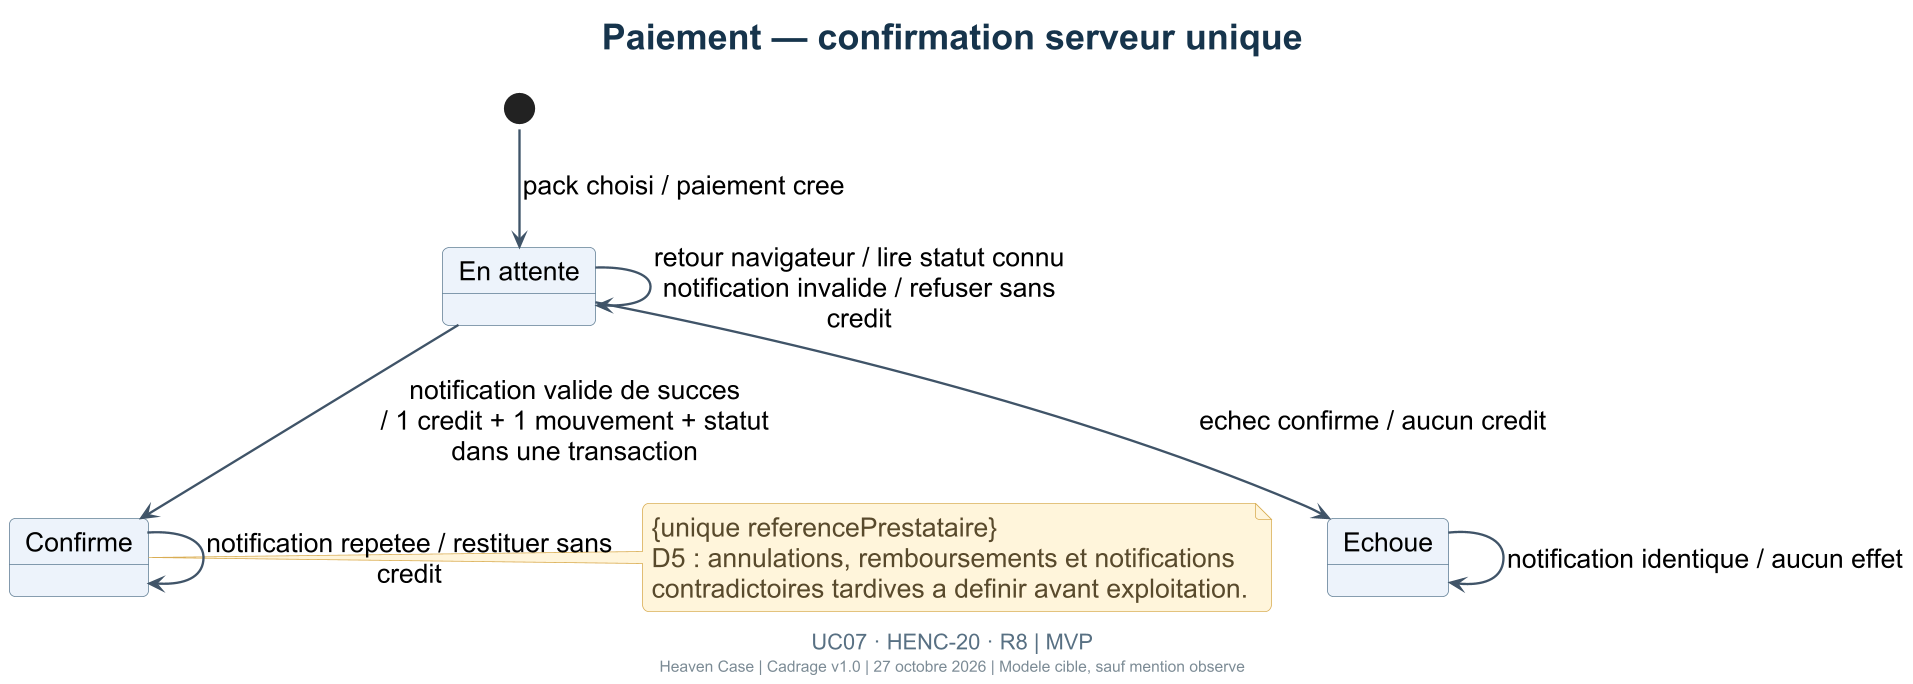

The diagram above was rendered by PlantUML. Its source (embedded in the PNG):
@startuml
!include _theme.puml
title Paiement — confirmation serveur unique
caption UC07 · HENC-20 · R8 | MVP
[*] --> EnAttente : pack choisi / paiement cree
state "En attente" as EnAttente
state "Confirme" as Confirme
state "Echoue" as Echoue
EnAttente --> EnAttente : retour navigateur / lire statut connu\nnotification invalide / refuser sans credit
EnAttente --> Confirme : notification valide de succes\n/ 1 credit + 1 mouvement + statut dans une transaction
EnAttente --> Echoue : echec confirme / aucun credit
Confirme --> Confirme : notification repetee / restituer sans credit
Echoue --> Echoue : notification identique / aucun effet
note right of Confirme
  {unique referencePrestataire}
  D5 : annulations, remboursements et notifications
  contradictoires tardives a definir avant exploitation.
end note
@enduml